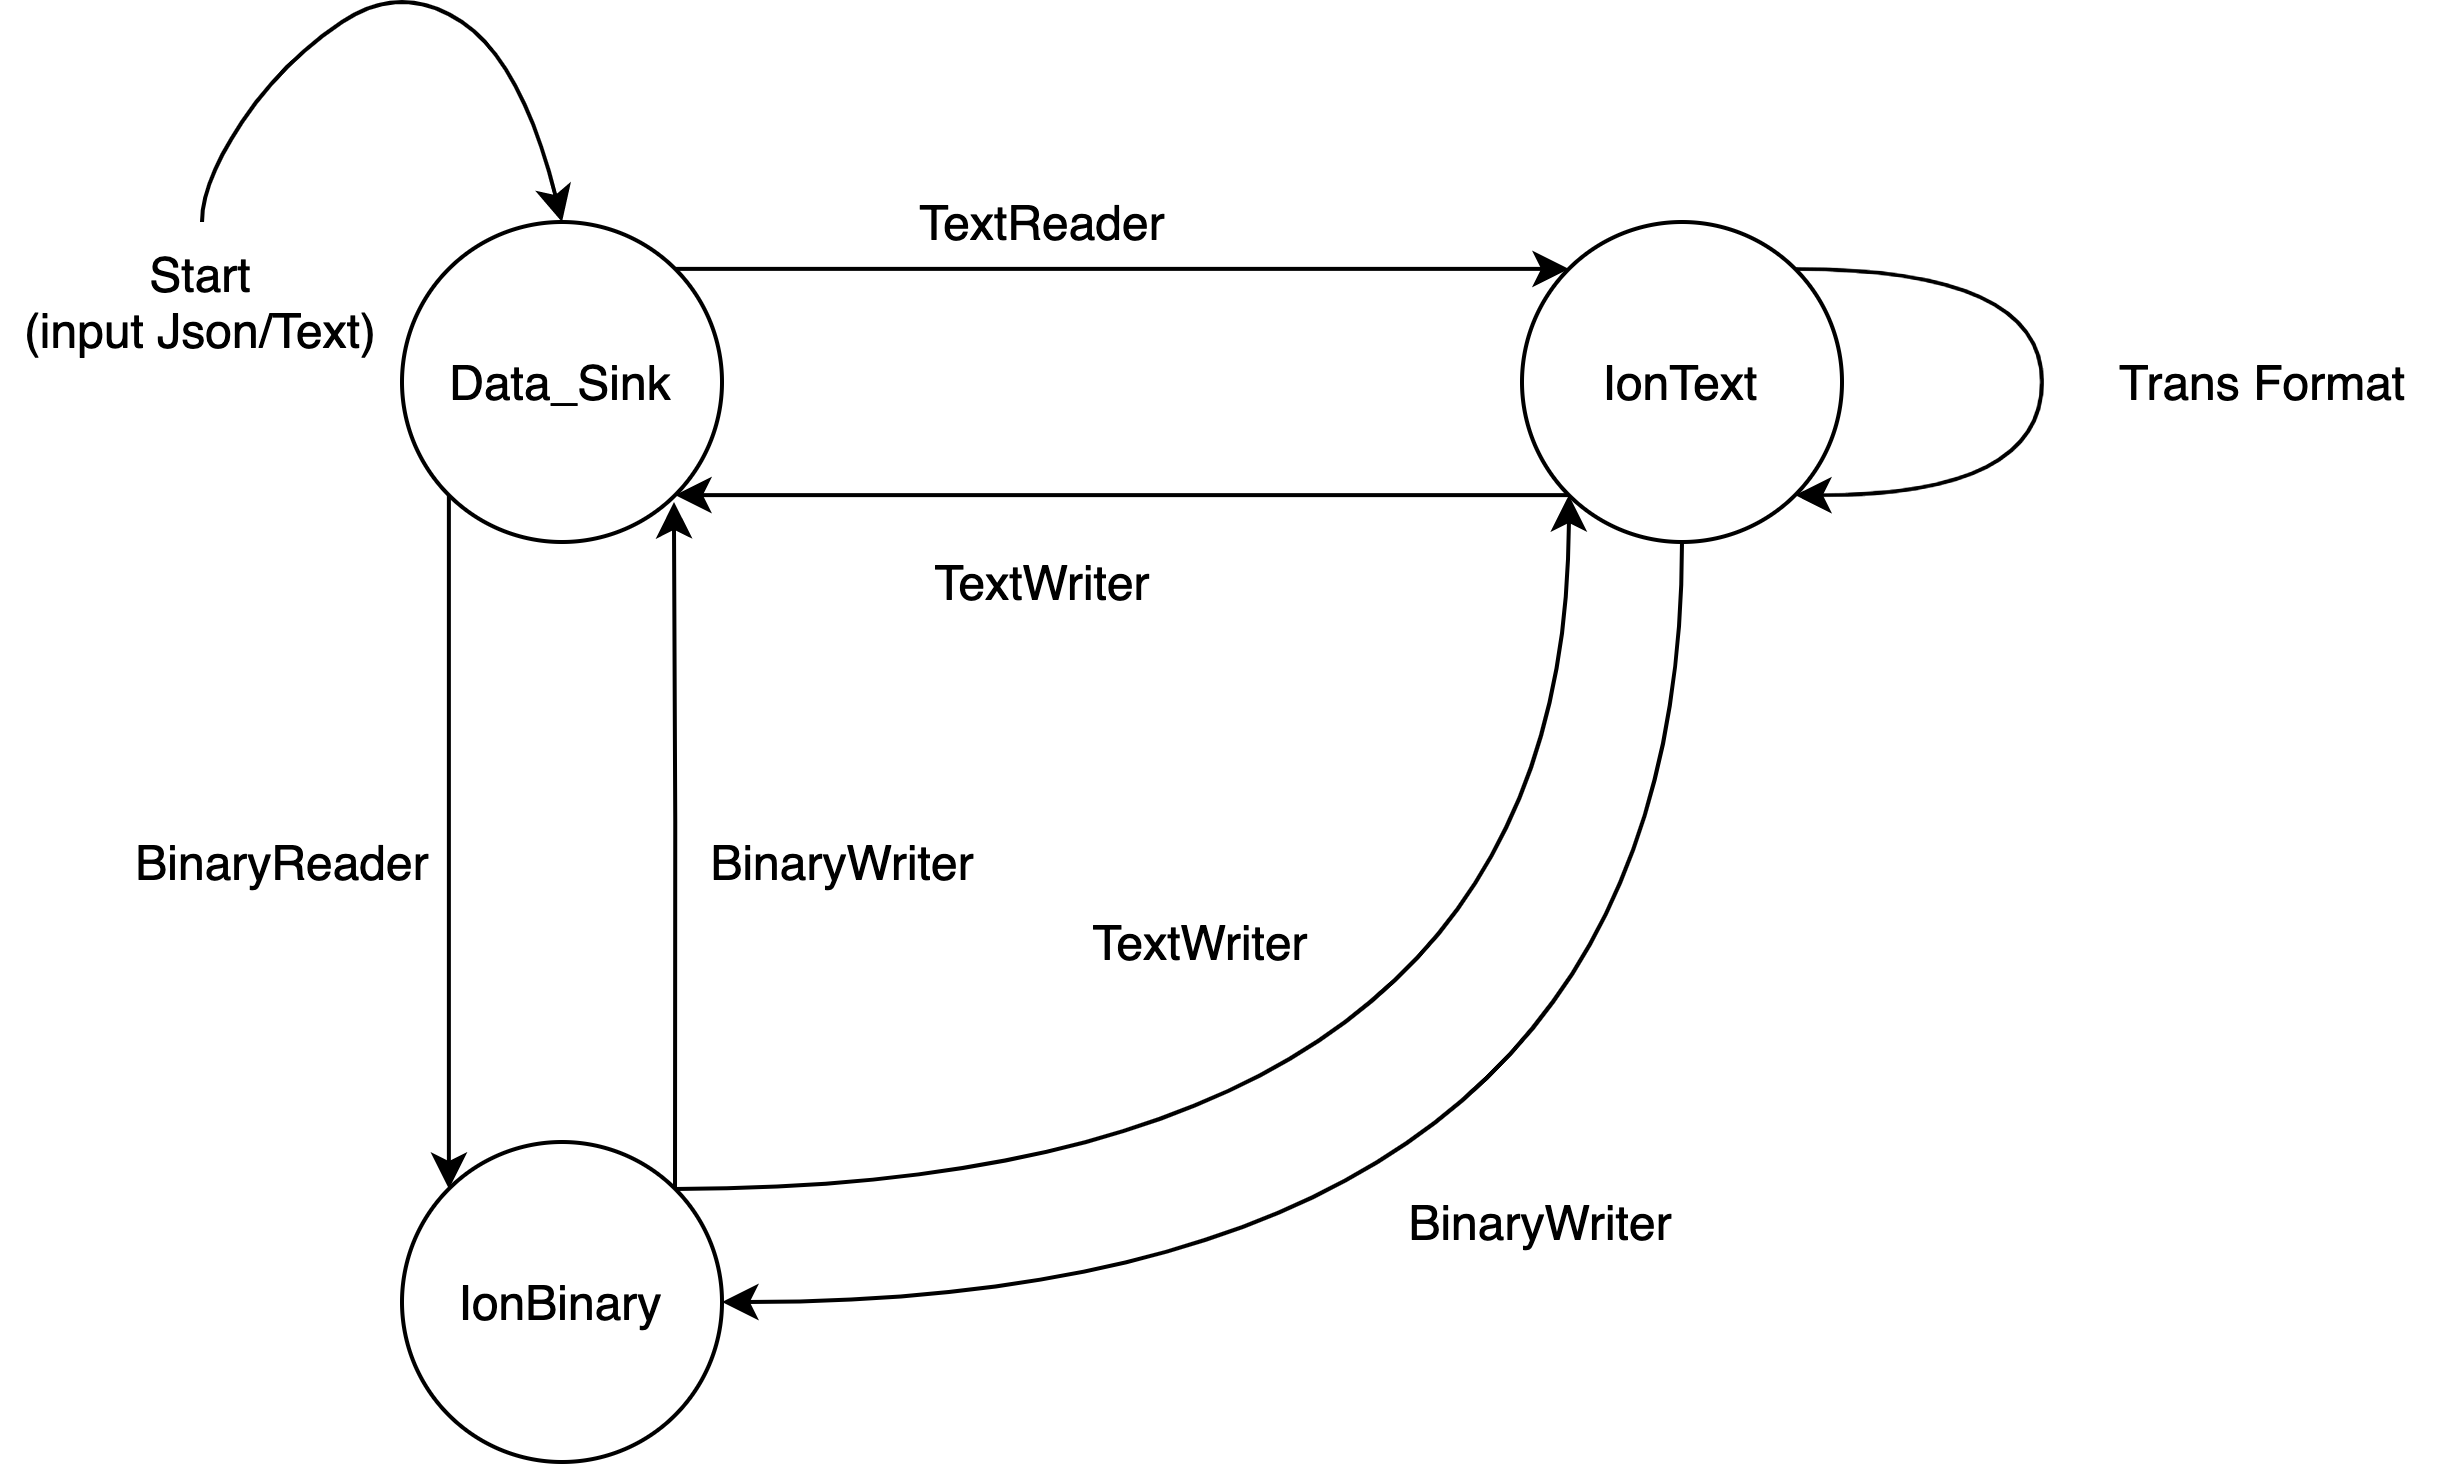

The diagram above was exported from draw.io. Its source (the exported page's mxGraphModel, read from the mxfile embedded in the PNG):
<mxGraphModel dx="786" dy="418" grid="1" gridSize="10" guides="1" tooltips="1" connect="1" arrows="1" fold="1" page="1" pageScale="1" pageWidth="850" pageHeight="1100" math="0" shadow="0">
  <root>
    <mxCell id="0" />
    <mxCell id="1" parent="0" />
    <mxCell id="2" style="edgeStyle=orthogonalEdgeStyle;rounded=0;orthogonalLoop=1;jettySize=auto;html=1;exitX=1;exitY=0;exitDx=0;exitDy=0;entryX=0;entryY=0;entryDx=0;entryDy=0;" edge="1" source="4" target="7" parent="1">
      <mxGeometry relative="1" as="geometry" />
    </mxCell>
    <mxCell id="3" style="edgeStyle=orthogonalEdgeStyle;rounded=0;orthogonalLoop=1;jettySize=auto;html=1;exitX=0;exitY=1;exitDx=0;exitDy=0;entryX=0;entryY=0;entryDx=0;entryDy=0;" edge="1" source="4" target="10" parent="1">
      <mxGeometry relative="1" as="geometry" />
    </mxCell>
    <mxCell id="4" value="Data_Sink" style="ellipse;whiteSpace=wrap;html=1;aspect=fixed;" vertex="1" parent="1">
      <mxGeometry x="120" y="80" width="80" height="80" as="geometry" />
    </mxCell>
    <mxCell id="5" style="edgeStyle=orthogonalEdgeStyle;rounded=0;orthogonalLoop=1;jettySize=auto;html=1;exitX=0;exitY=1;exitDx=0;exitDy=0;entryX=1;entryY=1;entryDx=0;entryDy=0;" edge="1" source="7" target="4" parent="1">
      <mxGeometry relative="1" as="geometry" />
    </mxCell>
    <mxCell id="6" style="edgeStyle=orthogonalEdgeStyle;curved=1;orthogonalLoop=1;jettySize=auto;html=1;exitX=0.5;exitY=1;exitDx=0;exitDy=0;entryX=1;entryY=0.5;entryDx=0;entryDy=0;" edge="1" source="7" target="10" parent="1">
      <mxGeometry relative="1" as="geometry" />
    </mxCell>
    <mxCell id="7" value="IonText" style="ellipse;whiteSpace=wrap;html=1;aspect=fixed;" vertex="1" parent="1">
      <mxGeometry x="400" y="80" width="80" height="80" as="geometry" />
    </mxCell>
    <mxCell id="8" style="edgeStyle=orthogonalEdgeStyle;rounded=0;orthogonalLoop=1;jettySize=auto;html=1;exitX=1;exitY=0;exitDx=0;exitDy=0;" edge="1" source="10" parent="1">
      <mxGeometry relative="1" as="geometry">
        <mxPoint x="188" y="150" as="targetPoint" />
      </mxGeometry>
    </mxCell>
    <mxCell id="9" style="edgeStyle=orthogonalEdgeStyle;orthogonalLoop=1;jettySize=auto;html=1;exitX=1;exitY=0;exitDx=0;exitDy=0;entryX=0;entryY=1;entryDx=0;entryDy=0;curved=1;" edge="1" source="10" target="7" parent="1">
      <mxGeometry relative="1" as="geometry" />
    </mxCell>
    <mxCell id="10" value="IonBinary" style="ellipse;whiteSpace=wrap;html=1;aspect=fixed;" vertex="1" parent="1">
      <mxGeometry x="120" y="310" width="80" height="80" as="geometry" />
    </mxCell>
    <mxCell id="11" value="BinaryReader" style="text;html=1;align=center;verticalAlign=middle;resizable=0;points=[];autosize=1;" vertex="1" parent="1">
      <mxGeometry x="45" y="230" width="90" height="20" as="geometry" />
    </mxCell>
    <mxCell id="12" value="BinaryWriter" style="text;html=1;align=center;verticalAlign=middle;resizable=0;points=[];autosize=1;" vertex="1" parent="1">
      <mxGeometry x="190" y="230" width="80" height="20" as="geometry" />
    </mxCell>
    <mxCell id="13" value="" style="curved=1;endArrow=classic;html=1;entryX=0.5;entryY=0;entryDx=0;entryDy=0;exitX=0.5;exitY=0;exitDx=0;exitDy=0;" edge="1" source="14" target="4" parent="1">
      <mxGeometry width="50" height="50" relative="1" as="geometry">
        <mxPoint x="80" y="80" as="sourcePoint" />
        <mxPoint x="125" y="30" as="targetPoint" />
        <Array as="points">
          <mxPoint x="70" y="70" />
          <mxPoint x="90" y="40" />
          <mxPoint x="120" y="20" />
          <mxPoint x="150" y="40" />
        </Array>
      </mxGeometry>
    </mxCell>
    <mxCell id="14" value="Start&lt;br&gt;(input Json/Text)" style="text;html=1;strokeColor=none;fillColor=none;align=center;verticalAlign=middle;whiteSpace=wrap;rounded=0;" vertex="1" parent="1">
      <mxGeometry x="20" y="80" width="100" height="40" as="geometry" />
    </mxCell>
    <mxCell id="15" style="edgeStyle=orthogonalEdgeStyle;curved=1;orthogonalLoop=1;jettySize=auto;html=1;exitX=1;exitY=0;exitDx=0;exitDy=0;entryX=1;entryY=1;entryDx=0;entryDy=0;" edge="1" source="7" target="7" parent="1">
      <mxGeometry relative="1" as="geometry">
        <Array as="points">
          <mxPoint x="530" y="92" />
          <mxPoint x="530" y="148" />
        </Array>
      </mxGeometry>
    </mxCell>
    <mxCell id="16" value="Trans Format" style="text;html=1;align=center;verticalAlign=middle;resizable=0;points=[];autosize=1;" vertex="1" parent="1">
      <mxGeometry x="540" y="110" width="90" height="20" as="geometry" />
    </mxCell>
    <mxCell id="17" value="TextReader" style="text;html=1;align=center;verticalAlign=middle;resizable=0;points=[];autosize=1;" vertex="1" parent="1">
      <mxGeometry x="240" y="70" width="80" height="20" as="geometry" />
    </mxCell>
    <mxCell id="18" value="TextWriter" style="text;html=1;align=center;verticalAlign=middle;resizable=0;points=[];autosize=1;" vertex="1" parent="1">
      <mxGeometry x="245" y="160" width="70" height="20" as="geometry" />
    </mxCell>
    <mxCell id="19" value="TextWriter" style="text;html=1;strokeColor=none;fillColor=none;align=center;verticalAlign=middle;whiteSpace=wrap;rounded=0;" vertex="1" parent="1">
      <mxGeometry x="300" y="250" width="40" height="20" as="geometry" />
    </mxCell>
    <mxCell id="20" value="BinaryWriter" style="text;html=1;strokeColor=none;fillColor=none;align=center;verticalAlign=middle;whiteSpace=wrap;rounded=0;" vertex="1" parent="1">
      <mxGeometry x="385" y="320" width="40" height="20" as="geometry" />
    </mxCell>
  </root>
</mxGraphModel>